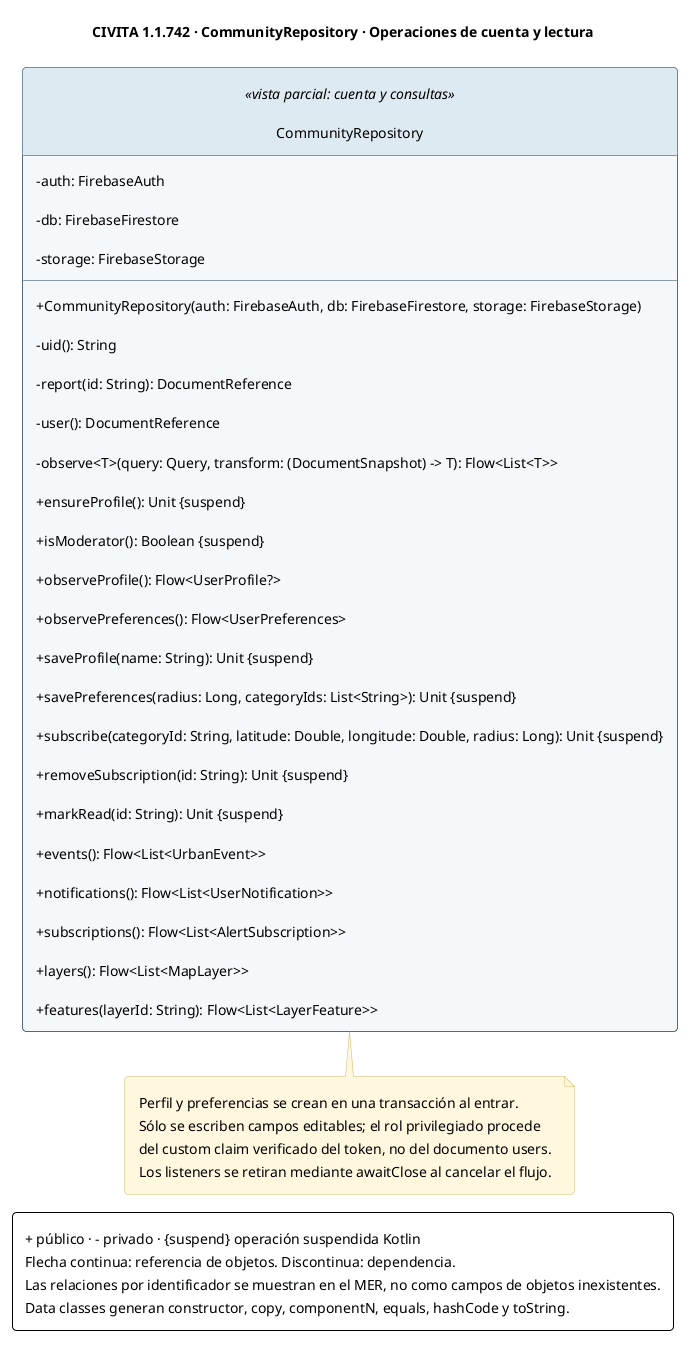

The diagram above was rendered by PlantUML. Its source (embedded in the PNG):
@startuml
skinparam backgroundColor #FFFFFF
skinparam defaultFontName SansSerif
skinparam defaultFontSize 14
skinparam nodesep 45
skinparam ranksep 45
skinparam linetype polyline
skinparam padding 8
skinparam shadowing false
skinparam roundcorner 8
skinparam ArrowColor #52677A
skinparam classAttributeIconSize 0
skinparam classBackgroundColor #F5F8FB
skinparam classBorderColor #173B63
skinparam classHeaderBackgroundColor #DDEAF2
skinparam componentBackgroundColor #F5F8FB
skinparam componentBorderColor #173B63
skinparam packageBorderColor #8DA6B8
skinparam noteBackgroundColor #FFF7DE
skinparam noteBorderColor #D4B66B
hide empty members
hide circle
title CIVITA 1.1.742 · CommunityRepository · Operaciones de cuenta y lectura

class CommunityRepository <<vista parcial: cuenta y consultas>> {
 + CommunityRepository(auth: FirebaseAuth, db: FirebaseFirestore, storage: FirebaseStorage)
 - auth: FirebaseAuth
 - db: FirebaseFirestore
 - storage: FirebaseStorage
 - uid(): String
 - report(id: String): DocumentReference
 - user(): DocumentReference
 - observe<T>(query: Query, transform: (DocumentSnapshot) -> T): Flow<List<T>>
 + ensureProfile(): Unit {suspend}
 + isModerator(): Boolean {suspend}
 + observeProfile(): Flow<UserProfile?>
 + observePreferences(): Flow<UserPreferences>
 + saveProfile(name: String): Unit {suspend}
 + savePreferences(radius: Long, categoryIds: List<String>): Unit {suspend}
 + subscribe(categoryId: String, latitude: Double, longitude: Double, radius: Long): Unit {suspend}
 + removeSubscription(id: String): Unit {suspend}
 + markRead(id: String): Unit {suspend}
 + events(): Flow<List<UrbanEvent>>
 + notifications(): Flow<List<UserNotification>>
 + subscriptions(): Flow<List<AlertSubscription>>
 + layers(): Flow<List<MapLayer>>
 + features(layerId: String): Flow<List<LayerFeature>>
}
note bottom of CommunityRepository
 Perfil y preferencias se crean en una transacción al entrar.
 Sólo se escriben campos editables; el rol privilegiado procede
 del custom claim verificado del token, no del documento users.
 Los listeners se retiran mediante awaitClose al cancelar el flujo.
end note
legend bottom
 + público · - privado · {suspend} operación suspendida Kotlin
 Flecha continua: referencia de objetos. Discontinua: dependencia.
 Las relaciones por identificador se muestran en el MER, no como campos de objetos inexistentes.
 Data classes generan constructor, copy, componentN, equals, hashCode y toString.
endlegend
@enduml